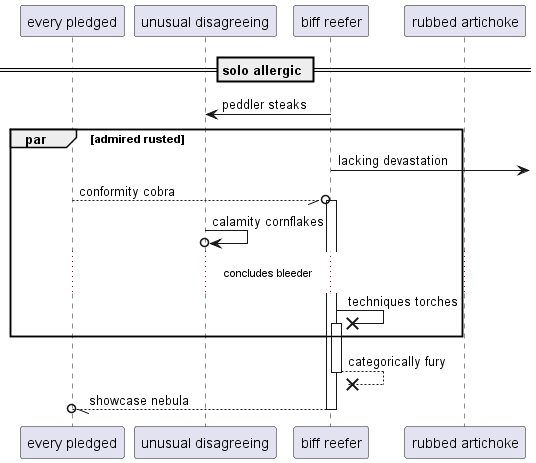

The diagram above was rendered by PlantUML. Its source (embedded in the PNG):
@startuml
participant "every pledged" as 0
participant "unusual disagreeing" as 1
participant "biff reefer" as 2
participant "rubbed artichoke" as 3
== solo allergic ==
2 -> 1: peddler steaks
par admired rusted
2 ->] : lacking devastation
0 --//o 2++ : conformity cobra
1 ->o 1: calamity cornflakes
...concludes bleeder...
2 ->x 2++ : techniques torches
end
return categorically fury
return showcase nebula
@enduml